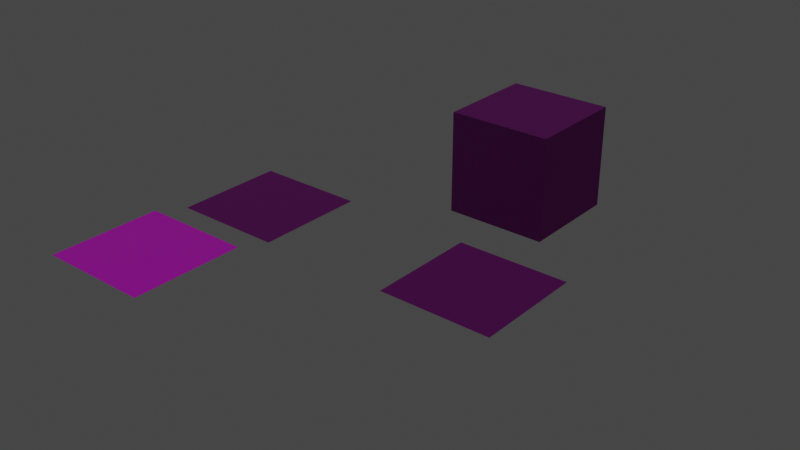 # Source: whereisdisplacement.blend  (saved by Blender 3.2.14; exported with 4.5.12 LTS)
import bpy
from mathutils import Matrix  # noqa: F401  (used for matrix-valued properties, if any)

bpy.ops.wm.read_factory_settings(use_empty=True)
scene = bpy.context.scene
scene.name = 'Scene'

# ---- collections
col_collection = bpy.data.collections.new('Collection'); scene.collection.children.link(col_collection)

# ---- images (referenced by path relative to the original .blend; pixels are not part of the script)
import os
ASSET_DIR = os.environ.get("B2B_ASSET_DIR", "")  # directory of the original .blend (textures are referenced by path, not embedded)
HERE = os.path.dirname(os.path.abspath(__file__))  # packed textures are extracted next to this script under _unpacked/

def load_image(name, relpath, width, height, colorspace="sRGB"):
    """Load a texture the original file referenced (path relative to the .blend, or extracted next to this script)."""
    p = next((c for c in (os.path.join(HERE, relpath), os.path.join(ASSET_DIR, relpath)) if relpath and os.path.exists(c)), "")
    if p:
        img = bpy.data.images.load(p, check_existing=True)
        img.name = name
    else:  # same state as the original file: an image datablock whose file is absent (Cycles renders it pink)
        img = bpy.data.images.new(name, width, height)
        img.source = "FILE"
        img.filepath = "//" + (relpath or name)
    img.colorspace_settings.name = colorspace
    return img
img_bricks007_4k_jpg_roughness_jpg = load_image('Bricks007_4K-JPG_Roughness.jpg', 'Bricks007_4K-JPG_Roughness.jpg', 1024, 1024, 'Non-Color')
img_bricks007_4k_jpg_normaldx_jpg = load_image('Bricks007_4K-JPG_NormalDX.jpg', 'Bricks007_4K-JPG_NormalDX.jpg', 1024, 1024, 'Non-Color')
img_bricks007_4k_jpg_color_jpg = load_image('Bricks007_4K-JPG_Color.jpg', 'Bricks007_4K-JPG_Color.jpg', 1024, 1024, 'sRGB')
img_bricks007_4k_jpg_ambientocclusion_jpg = load_image('Bricks007_4K-JPG_AmbientOcclusion.jpg', 'Bricks007_4K-JPG_AmbientOcclusion.jpg', 1024, 1024, 'sRGB')
img_bricks007_4k_jpg_displacement_jpg = load_image('Bricks007_4K-JPG_Displacement.jpg', 'Bricks007_4K-JPG_Displacement.jpg', 1024, 1024, 'Non-Color')
img_bricks007_4k_jpg_displacement_jpg_001 = load_image('Bricks007_4K-JPG_Displacement.jpg.001', 'Bricks007_4K-JPG_Displacement.jpg', 1024, 1024, 'Non-Color')
img_bricks007_4k_jpg_color_jpg_001 = load_image('Bricks007_4K-JPG_Color.jpg.001', 'Bricks007_4K-JPG_Color.jpg', 1024, 1024, 'sRGB')
img_bricks007_4k_jpg_roughness_jpg_001 = load_image('Bricks007_4K-JPG_Roughness.jpg.001', 'Bricks007_4K-JPG_Roughness.jpg', 1024, 1024, 'Non-Color')
img_bricks007_4k_jpg_normaldx_jpg_001 = load_image('Bricks007_4K-JPG_NormalDX.jpg.001', 'Bricks007_4K-JPG_NormalDX.jpg', 1024, 1024, 'Non-Color')
img_bricks007_4k_jpg_ambientocclusion_jpg_001 = load_image('Bricks007_4K-JPG_AmbientOcclusion.jpg.001', 'Bricks007_4K-JPG_AmbientOcclusion.jpg', 1024, 1024, 'Non-Color')

# ---- materials (node trees are filled in below, after node groups)
mat_ambientcg = bpy.data.materials.new('ambientCG')
mat_ambientcg.displacement_method = 'BOTH'
mat_material_001 = bpy.data.materials.new('Material.001')
mat_material_001.displacement_method = 'BOTH'

# ---- material node trees
mat_ambientcg.use_nodes = True; mat_ambientcg.node_tree.nodes.clear()
_N = mat_ambientcg.node_tree.nodes; _L = mat_ambientcg.node_tree.links
n0 = _N.new('ShaderNodeOutputMaterial'); n0.name = 'Material Output'; n0.location = (655, 300)
n1 = _N.new('ShaderNodeMapping'); n1.name = 'Mapping'; n1.location = (-617, 145)
n2 = _N.new('ShaderNodeTexCoord'); n2.name = 'Texture Coordinate'; n2.location = (-824, 145)
n3 = _N.new('ShaderNodeBsdfPrincipled'); n3.name = 'Principled BSDF'; n3.location = (195, 300)
n3.distribution = 'GGX'
n3.subsurface_method = 'RANDOM_WALK_SKIN'
n3.inputs[3].default_value = 1.45
n3.inputs[27].default_value = (0.0, 0.0, 0.0, 1.0)
n3.inputs[28].default_value = 1.0
n4 = _N.new('ShaderNodeTexImage'); n4.name = 'Image Texture.002'; n4.location = (-366, -344)
n4.image = img_bricks007_4k_jpg_roughness_jpg
n5 = _N.new('ShaderNodeInvert'); n5.name = 'Invert'; n5.location = (-46, -286)
n6 = _N.new('ShaderNodeTexImage'); n6.name = 'Image Texture.003'; n6.location = (-363, -657)
n6.image = img_bricks007_4k_jpg_normaldx_jpg
n7 = _N.new('ShaderNodeTexImage'); n7.name = 'Image Texture'; n7.location = (-363, 263)
n7.image = img_bricks007_4k_jpg_color_jpg
n8 = _N.new('ShaderNodeTexImage'); n8.name = 'Image Texture.001'; n8.location = (-364, -43)
n8.image = img_bricks007_4k_jpg_ambientocclusion_jpg
n9 = _N.new('ShaderNodeNormalMap'); n9.name = 'Normal Map'; n9.location = (-59, -460)
n9.inputs[0].default_value = 10.0
n10 = _N.new('ShaderNodeDisplacement'); n10.name = 'Displacement'; n10.location = (483, -268)
n10.inputs[1].default_value = 0.0
n10.inputs[2].default_value = 0.05
n11 = _N.new('ShaderNodeTexImage'); n11.name = 'Image Texture.004'; n11.location = (112, -523)
n11.image = img_bricks007_4k_jpg_displacement_jpg
n12 = _N.new('ShaderNodeValue'); n12.name = 'Value'; n12.location = (-813, -141)
n12.outputs[0].default_value = 1.0
_L.new(n3.outputs[0], n0.inputs[0])
_L.new(n7.outputs[0], n3.inputs[0])
_L.new(n1.outputs[0], n7.inputs[0])
_L.new(n2.outputs[2], n1.inputs[0])
_L.new(n8.outputs[0], n3.inputs[13])
_L.new(n1.outputs[0], n8.inputs[0])
_L.new(n1.outputs[0], n4.inputs[0])
_L.new(n5.outputs[0], n3.inputs[2])
_L.new(n4.outputs[0], n5.inputs[1])
_L.new(n1.outputs[0], n6.inputs[0])
_L.new(n9.outputs[0], n3.inputs[5])
_L.new(n6.outputs[0], n9.inputs[1])
_L.new(n1.outputs[0], n11.inputs[0])
_L.new(n10.outputs[0], n0.inputs[2])
_L.new(n11.outputs[0], n10.inputs[0])
_L.new(n12.outputs[0], n1.inputs[3])
n0.is_active_output = True
mat_material_001.use_nodes = True; mat_material_001.node_tree.nodes.clear()
_N = mat_material_001.node_tree.nodes; _L = mat_material_001.node_tree.links
n0 = _N.new('ShaderNodeOutputMaterial'); n0.name = 'Material Output'; n0.location = (300, 300)
n1 = _N.new('ShaderNodeBsdfPrincipled'); n1.name = 'Principled BSDF'; n1.location = (10, 300)
n1.distribution = 'GGX'
n1.subsurface_method = 'RANDOM_WALK_SKIN'
n1.inputs[3].default_value = 1.45
n1.inputs[27].default_value = (0.0, 0.0, 0.0, 1.0)
n1.inputs[28].default_value = 1.0
n2 = _N.new('ShaderNodeTexImage'); n2.name = 'Image Texture'; n2.location = (84, -1150)
n2.label = 'Displacement'
n2.image = img_bricks007_4k_jpg_displacement_jpg_001
n3 = _N.new('ShaderNodeDisplacement'); n3.name = 'Displacement'; n3.location = (110, -400)
n3.inputs[1].default_value = 0.0
n3.inputs[2].default_value = 1.0
n4 = _N.new('ShaderNodeTexImage'); n4.name = 'Image Texture.001'; n4.location = (84, -310)
n4.label = 'Base Color'
n4.image = img_bricks007_4k_jpg_color_jpg_001
n5 = _N.new('ShaderNodeTexImage'); n5.name = 'Image Texture.002'; n5.location = (84, -590)
n5.label = 'Roughness'
n5.image = img_bricks007_4k_jpg_roughness_jpg_001
n6 = _N.new('ShaderNodeTexImage'); n6.name = 'Image Texture.003'; n6.location = (84, -870)
n6.label = 'Normal'
n6.image = img_bricks007_4k_jpg_normaldx_jpg_001
n7 = _N.new('ShaderNodeNormalMap'); n7.name = 'Normal Map'; n7.location = (-240, -340)
n8 = _N.new('ShaderNodeTexImage'); n8.name = 'Image Texture.004'; n8.location = (84, -30)
n8.label = 'Ambient Occlusion'
n8.image = img_bricks007_4k_jpg_ambientocclusion_jpg_001
n9 = _N.new('ShaderNodeMapping'); n9.name = 'Mapping'; n9.location = (230, -30)
n10 = _N.new('NodeReroute'); n10.name = 'Reroute'; n10.location = (34, -700)
n10.width = 16
n10.socket_idname = 'NodeSocketVector'
n11 = _N.new('ShaderNodeTexCoord'); n11.name = 'Texture Coordinate'; n11.location = (30, -30)
n12 = _N.new('NodeFrame'); n12.name = 'Frame'; n12.location = (-1270, 330)
n12.label = 'Mapping'
n12.width = 400
n13 = _N.new('NodeFrame'); n13.name = 'Frame.001'; n13.location = (-624, 530)
n13.label = 'Textures'
n13.width = 354
n2.parent = n13
n4.parent = n13
n5.parent = n13
n6.parent = n13
n8.parent = n13
n9.parent = n12
n10.parent = n13
n11.parent = n12
_L.new(n1.outputs[0], n0.inputs[0])
_L.new(n2.outputs[0], n3.inputs[0])
_L.new(n3.outputs[0], n0.inputs[2])
_L.new(n4.outputs[0], n1.inputs[0])
_L.new(n5.outputs[0], n1.inputs[2])
_L.new(n6.outputs[0], n7.inputs[1])
_L.new(n7.outputs[0], n1.inputs[5])
_L.new(n10.outputs[0], n8.inputs[0])
_L.new(n10.outputs[0], n4.inputs[0])
_L.new(n10.outputs[0], n5.inputs[0])
_L.new(n10.outputs[0], n6.inputs[0])
_L.new(n10.outputs[0], n2.inputs[0])
_L.new(n9.outputs[0], n10.inputs[0])
_L.new(n11.outputs[2], n9.inputs[0])
n0.is_active_output = True

# ---- world
world_world = bpy.data.worlds.new('World'); scene.world = world_world
world_world.use_nodes = True; world_world.node_tree.nodes.clear()
_N = world_world.node_tree.nodes; _L = world_world.node_tree.links
n0 = _N.new('ShaderNodeOutputWorld'); n0.name = 'World Output'; n0.location = (300, 300)
n1 = _N.new('ShaderNodeBackground'); n1.name = 'Background'; n1.location = (10, 300)
n1.inputs[0].default_value = (0.05088, 0.05088, 0.05088, 1.0)
_L.new(n1.outputs[0], n0.inputs[0])
n0.is_active_output = True
world_world.color = (0.05088, 0.05088, 0.05088)
world_world.use_sun_shadow = False
world_world.sun_shadow_jitter_overblur = 0.0

# ---- lights
light_point = bpy.data.lights.new('Point', 'SUN')
light_point.transmission_factor = 0.0
light_point.energy = 1.0
light_point.shadow_soft_size = 0.25

# ---- meshes
me_plane = bpy.data.meshes.new('Plane')
me_plane.from_pydata([(-1.0, -1.0, 0.0), (1.0, -1.0, 0.0), (-1.0, 1.0, 0.0), (1.0, 1.0, 0.0)], [], [(0, 1, 3, 2)])
_uv = me_plane.uv_layers.new(name='UVMap')
_uv.uv.foreach_set('vector', [1.0, 1.0, 1.192e-07, 1.0, 0.0, 1.192e-07, 1.0, 0.0])
me_plane.materials.append(mat_ambientcg)
me_plane.update()
me_plane_001 = bpy.data.meshes.new('Plane.001')
me_plane_001.from_pydata([(-1.0, -1.0, 0.0), (1.0, -1.0, 0.0), (-1.0, 1.0, 0.0), (1.0, 1.0, 0.0), (-1.0, 0.0, 0.0), (0.0, -1.0, 0.0), (1.0, 0.0, 0.0), (0.0, 1.0, 0.0), (0.0, 0.0, 0.0), (-1.0, -0.5, 0.0), (0.5, -1.0, 0.0), (1.0, 0.5, 0.0), (-0.5, 1.0, 0.0), (-1.0, 0.5, 0.0), (-0.5, -1.0, 0.0), (1.0, -0.5, 0.0), (0.5, 1.0, 0.0), (0.0, 0.5, 0.0), (0.0, -0.5, 0.0), (-0.5, 0.0, 0.0), (0.5, 0.0, 0.0), (0.5, -0.5, 0.0), (-0.5, -0.5, 0.0), (-0.5, 0.5, 0.0), (0.5, 0.5, 0.0), (-1.0, -0.75, 0.0), (0.75, -1.0, 0.0), (1.0, 0.75, 0.0), (-0.75, 1.0, 0.0), (-1.0, 0.25, 0.0), (-0.25, -1.0, 0.0), (1.0, -0.25, 0.0), (0.25, 1.0, 0.0), (0.0, 0.75, 0.0), (0.0, -0.25, 0.0), (-0.75, 0.0, 0.0), (0.25, 0.0, 0.0), (-1.0, -0.25, 0.0), (0.25, -1.0, 0.0), (1.0, 0.25, 0.0), (-0.25, 1.0, 0.0), (-1.0, 0.75, 0.0), (-0.75, -1.0, 0.0), (1.0, -0.75, 0.0), (0.75, 1.0, 0.0), (0.0, 0.25, 0.0), (0.0, -0.75, 0.0), (-0.25, 0.0, 0.0), (0.75, 0.0, 0.0), (0.5, -0.25, 0.0), (0.5, -0.75, 0.0), (0.25, -0.5, 0.0), (0.75, -0.5, 0.0), (-0.5, -0.25, 0.0), (-0.5, -0.75, 0.0), (-0.75, -0.5, 0.0), (-0.25, -0.5, 0.0), (-0.5, 0.75, 0.0), (-0.5, 0.25, 0.0), (-0.75, 0.5, 0.0), (-0.25, 0.5, 0.0), (0.5, 0.75, 0.0), (0.5, 0.25, 0.0), (0.25, 0.5, 0.0), (0.75, 0.5, 0.0), (0.75, 0.25, 0.0), (0.25, 0.25, 0.0), (0.25, 0.75, 0.0), (-0.25, 0.25, 0.0), (-0.75, 0.25, 0.0), (-0.75, 0.75, 0.0), (-0.25, -0.75, 0.0), (-0.75, -0.75, 0.0), (-0.75, -0.25, 0.0), (0.75, -0.75, 0.0), (0.25, -0.75, 0.0), (0.25, -0.25, 0.0), (0.75, -0.25, 0.0), (-0.25, -0.25, 0.0), (-0.25, 0.75, 0.0), (0.75, 0.75, 0.0), (-1.0, -0.875, 0.0), (0.875, -1.0, 0.0), (1.0, 0.875, 0.0), (-0.875, 1.0, 0.0), (-1.0, 0.125, 0.0), (-0.125, -1.0, 0.0), (1.0, -0.125, 0.0), (0.125, 1.0, 0.0), (0.0, 0.875, 0.0), (0.0, -0.125, 0.0), (-0.875, 0.0, 0.0), (0.125, 0.0, 0.0), (-1.0, -0.375, 0.0), (0.375, -1.0, 0.0), (1.0, 0.375, 0.0), (-0.375, 1.0, 0.0), (-1.0, 0.625, 0.0), (-0.625, -1.0, 0.0), (1.0, -0.625, 0.0), (0.625, 1.0, 0.0), (0.0, 0.375, 0.0), (0.0, -0.625, 0.0), (-0.375, 0.0, 0.0), (0.625, 0.0, 0.0), (0.5, -0.125, 0.0), (0.5, -0.625, 0.0), (0.125, -0.5, 0.0), (0.625, -0.5, 0.0), (-0.5, -0.125, 0.0), (-0.5, -0.625, 0.0), (-0.875, -0.5, 0.0), (-0.375, -0.5, 0.0), (-0.5, 0.875, 0.0), (-0.5, 0.375, 0.0), (-0.875, 0.5, 0.0), (-0.375, 0.5, 0.0), (0.5, 0.875, 0.0), (0.5, 0.375, 0.0), (0.125, 0.5, 0.0), (0.625, 0.5, 0.0), (-1.0, -0.625, 0.0), (0.625, -1.0, 0.0), (1.0, 0.625, 0.0), (-0.625, 1.0, 0.0), (-1.0, 0.375, 0.0), (-0.375, -1.0, 0.0), (1.0, -0.375, 0.0), (0.375, 1.0, 0.0), (0.0, 0.625, 0.0), (0.0, -0.375, 0.0), (-0.625, 0.0, 0.0), (0.375, 0.0, 0.0), (-1.0, -0.125, 0.0), (0.125, -1.0, 0.0), (1.0, 0.125, 0.0), (-0.125, 1.0, 0.0), (-1.0, 0.875, 0.0), (-0.875, -1.0, 0.0), (1.0, -0.875, 0.0), (0.875, 1.0, 0.0), (0.0, 0.125, 0.0), (0.0, -0.875, 0.0), (-0.125, 0.0, 0.0), (0.875, 0.0, 0.0), (0.5, -0.375, 0.0), (0.5, -0.875, 0.0), (0.375, -0.5, 0.0), (0.875, -0.5, 0.0), (-0.5, -0.375, 0.0), (-0.5, -0.875, 0.0), (-0.625, -0.5, 0.0), (-0.125, -0.5, 0.0), (-0.5, 0.625, 0.0), (-0.5, 0.125, 0.0), (-0.625, 0.5, 0.0), (-0.125, 0.5, 0.0), (0.5, 0.625, 0.0), (0.5, 0.125, 0.0), (0.375, 0.5, 0.0), (0.875, 0.5, 0.0), (0.75, 0.375, 0.0), (0.75, 0.125, 0.0), (0.625, 0.25, 0.0), (0.875, 0.25, 0.0), (0.25, 0.375, 0.0), (0.25, 0.125, 0.0), (0.125, 0.25, 0.0), (0.375, 0.25, 0.0), (0.25, 0.875, 0.0), (0.25, 0.625, 0.0), (0.125, 0.75, 0.0), (0.375, 0.75, 0.0), (-0.25, 0.375, 0.0), (-0.25, 0.125, 0.0), (-0.375, 0.25, 0.0), (-0.125, 0.25, 0.0), (-0.75, 0.375, 0.0), (-0.75, 0.125, 0.0), (-0.875, 0.25, 0.0), (-0.625, 0.25, 0.0), (-0.75, 0.875, 0.0), (-0.75, 0.625, 0.0), (-0.875, 0.75, 0.0), (-0.625, 0.75, 0.0), (-0.25, -0.625, 0.0), (-0.25, -0.875, 0.0), (-0.375, -0.75, 0.0), (-0.125, -0.75, 0.0), (-0.75, -0.625, 0.0), (-0.75, -0.875, 0.0), (-0.875, -0.75, 0.0), (-0.625, -0.75, 0.0), (-0.75, -0.125, 0.0), (-0.75, -0.375, 0.0), (-0.875, -0.25, 0.0), (-0.625, -0.25, 0.0), (0.75, -0.625, 0.0), (0.75, -0.875, 0.0), (0.625, -0.75, 0.0), (0.875, -0.75, 0.0), (0.25, -0.625, 0.0), (0.25, -0.875, 0.0), (0.125, -0.75, 0.0), (0.375, -0.75, 0.0), (0.25, -0.125, 0.0), (0.25, -0.375, 0.0), (0.125, -0.25, 0.0), (0.375, -0.25, 0.0), (0.75, -0.125, 0.0), (0.75, -0.375, 0.0), (0.625, -0.25, 0.0), (0.875, -0.25, 0.0), (-0.25, -0.125, 0.0), (-0.25, -0.375, 0.0), (-0.375, -0.25, 0.0), (-0.125, -0.25, 0.0), (-0.25, 0.875, 0.0), (-0.25, 0.625, 0.0), (-0.375, 0.75, 0.0), (-0.125, 0.75, 0.0), (0.75, 0.875, 0.0), (0.75, 0.625, 0.0), (0.625, 0.75, 0.0), (0.875, 0.75, 0.0), (0.875, 0.625, 0.0), (0.625, 0.625, 0.0), (0.625, 0.875, 0.0), (-0.125, 0.625, 0.0), (-0.375, 0.625, 0.0), (-0.375, 0.875, 0.0), (-0.125, -0.375, 0.0), (-0.375, -0.375, 0.0), (-0.375, -0.125, 0.0), (0.875, -0.375, 0.0), (0.625, -0.375, 0.0), (0.625, -0.125, 0.0), (0.375, -0.375, 0.0), (0.125, -0.375, 0.0), (0.125, -0.125, 0.0), (0.375, -0.875, 0.0), (0.125, -0.875, 0.0), (0.125, -0.625, 0.0), (0.875, -0.875, 0.0), (0.625, -0.875, 0.0), (0.625, -0.625, 0.0), (-0.625, -0.375, 0.0), (-0.875, -0.375, 0.0), (-0.875, -0.125, 0.0), (-0.625, -0.875, 0.0), (-0.875, -0.875, 0.0), (-0.875, -0.625, 0.0), (-0.125, -0.875, 0.0), (-0.375, -0.875, 0.0), (-0.375, -0.625, 0.0), (-0.625, 0.625, 0.0), (-0.875, 0.625, 0.0), (-0.875, 0.875, 0.0), (-0.625, 0.125, 0.0), (-0.875, 0.125, 0.0), (-0.875, 0.375, 0.0), (-0.125, 0.125, 0.0), (-0.375, 0.125, 0.0), (-0.375, 0.375, 0.0), (0.375, 0.625, 0.0), (0.125, 0.625, 0.0), (0.125, 0.875, 0.0), (0.375, 0.125, 0.0), (0.125, 0.125, 0.0), (0.125, 0.375, 0.0), (0.875, 0.125, 0.0), (0.625, 0.125, 0.0), (0.625, 0.375, 0.0), (0.875, 0.375, 0.0), (0.375, 0.375, 0.0), (0.375, 0.875, 0.0), (-0.125, 0.375, 0.0), (-0.625, 0.375, 0.0), (-0.625, 0.875, 0.0), (-0.125, -0.625, 0.0), (-0.625, -0.625, 0.0), (-0.625, -0.125, 0.0), (0.875, -0.625, 0.0), (0.375, -0.625, 0.0), (0.375, -0.125, 0.0), (0.875, -0.125, 0.0), (-0.125, -0.125, 0.0), (-0.125, 0.875, 0.0), (0.875, 0.875, 0.0)], [], [(288, 83, 3, 140), (287, 89, 7, 136), (286, 90, 8, 143), (285, 87, 6, 144), (284, 105, 20, 132), (283, 106, 21, 147), (282, 99, 15, 148), (281, 109, 19, 131), (280, 110, 22, 151), (279, 102, 18, 152), (278, 113, 12, 124), (277, 114, 23, 155), (276, 101, 17, 156), (275, 117, 16, 128), (274, 118, 24, 159), (273, 95, 11, 160), (272, 161, 64, 120), (271, 162, 65, 163), (270, 135, 39, 164), (269, 165, 63, 119), (268, 166, 66, 167), (267, 158, 62, 168), (266, 169, 32, 88), (265, 170, 67, 171), (264, 157, 61, 172), (263, 173, 60, 116), (262, 174, 68, 175), (261, 141, 45, 176), (260, 177, 59, 115), (259, 178, 69, 179), (258, 154, 58, 180), (257, 181, 28, 84), (256, 182, 70, 183), (255, 153, 57, 184), (254, 185, 56, 112), (253, 186, 71, 187), (252, 142, 46, 188), (251, 189, 55, 111), (250, 190, 72, 191), (249, 150, 54, 192), (248, 193, 35, 91), (247, 194, 73, 195), (246, 149, 53, 196), (245, 197, 52, 108), (244, 198, 74, 199), (243, 139, 43, 200), (242, 201, 51, 107), (241, 202, 75, 203), (240, 146, 50, 204), (239, 205, 36, 92), (238, 206, 76, 207), (237, 145, 49, 208), (236, 209, 48, 104), (235, 210, 77, 211), (234, 127, 31, 212), (233, 213, 47, 103), (232, 214, 78, 215), (231, 130, 34, 216), (230, 217, 40, 96), (229, 218, 79, 219), (228, 129, 33, 220), (227, 221, 44, 100), (226, 222, 80, 223), (225, 123, 27, 224), (222, 225, 224, 80), (64, 160, 225, 222), (160, 11, 123, 225), (157, 226, 223, 61), (24, 120, 226, 157), (120, 64, 222, 226), (117, 227, 100, 16), (61, 223, 227, 117), (223, 80, 221, 227), (218, 228, 220, 79), (60, 156, 228, 218), (156, 17, 129, 228), (153, 229, 219, 57), (23, 116, 229, 153), (116, 60, 218, 229), (113, 230, 96, 12), (57, 219, 230, 113), (219, 79, 217, 230), (214, 231, 216, 78), (56, 152, 231, 214), (152, 18, 130, 231), (149, 232, 215, 53), (22, 112, 232, 149), (112, 56, 214, 232), (109, 233, 103, 19), (53, 215, 233, 109), (215, 78, 213, 233), (210, 234, 212, 77), (52, 148, 234, 210), (148, 15, 127, 234), (145, 235, 211, 49), (21, 108, 235, 145), (108, 52, 210, 235), (105, 236, 104, 20), (49, 211, 236, 105), (211, 77, 209, 236), (206, 237, 208, 76), (51, 147, 237, 206), (147, 21, 145, 237), (130, 238, 207, 34), (18, 107, 238, 130), (107, 51, 206, 238), (90, 239, 92, 8), (34, 207, 239, 90), (207, 76, 205, 239), (202, 240, 204, 75), (38, 94, 240, 202), (94, 10, 146, 240), (142, 241, 203, 46), (5, 134, 241, 142), (134, 38, 202, 241), (102, 242, 107, 18), (46, 203, 242, 102), (203, 75, 201, 242), (198, 243, 200, 74), (26, 82, 243, 198), (82, 1, 139, 243), (146, 244, 199, 50), (10, 122, 244, 146), (122, 26, 198, 244), (106, 245, 108, 21), (50, 199, 245, 106), (199, 74, 197, 245), (194, 246, 196, 73), (55, 151, 246, 194), (151, 22, 149, 246), (93, 247, 195, 37), (9, 111, 247, 93), (111, 55, 194, 247), (133, 248, 91, 4), (37, 195, 248, 133), (195, 73, 193, 248), (190, 249, 192, 72), (42, 98, 249, 190), (98, 14, 150, 249), (81, 250, 191, 25), (0, 138, 250, 81), (138, 42, 190, 250), (121, 251, 111, 9), (25, 191, 251, 121), (191, 72, 189, 251), (186, 252, 188, 71), (30, 86, 252, 186), (86, 5, 142, 252), (150, 253, 187, 54), (14, 126, 253, 150), (126, 30, 186, 253), (110, 254, 112, 22), (54, 187, 254, 110), (187, 71, 185, 254), (182, 255, 184, 70), (59, 155, 255, 182), (155, 23, 153, 255), (97, 256, 183, 41), (13, 115, 256, 97), (115, 59, 182, 256), (137, 257, 84, 2), (41, 183, 257, 137), (183, 70, 181, 257), (178, 258, 180, 69), (35, 131, 258, 178), (131, 19, 154, 258), (85, 259, 179, 29), (4, 91, 259, 85), (91, 35, 178, 259), (125, 260, 115, 13), (29, 179, 260, 125), (179, 69, 177, 260), (174, 261, 176, 68), (47, 143, 261, 174), (143, 8, 141, 261), (154, 262, 175, 58), (19, 103, 262, 154), (103, 47, 174, 262), (114, 263, 116, 23), (58, 175, 263, 114), (175, 68, 173, 263), (170, 264, 172, 67), (63, 159, 264, 170), (159, 24, 157, 264), (129, 265, 171, 33), (17, 119, 265, 129), (119, 63, 170, 265), (89, 266, 88, 7), (33, 171, 266, 89), (171, 67, 169, 266), (166, 267, 168, 66), (36, 132, 267, 166), (132, 20, 158, 267), (141, 268, 167, 45), (8, 92, 268, 141), (92, 36, 166, 268), (101, 269, 119, 17), (45, 167, 269, 101), (167, 66, 165, 269), (162, 270, 164, 65), (48, 144, 270, 162), (144, 6, 135, 270), (158, 271, 163, 62), (20, 104, 271, 158), (104, 48, 162, 271), (118, 272, 120, 24), (62, 163, 272, 118), (163, 65, 161, 272), (161, 273, 160, 64), (65, 164, 273, 161), (164, 39, 95, 273), (165, 274, 159, 63), (66, 168, 274, 165), (168, 62, 118, 274), (169, 275, 128, 32), (67, 172, 275, 169), (172, 61, 117, 275), (173, 276, 156, 60), (68, 176, 276, 173), (176, 45, 101, 276), (177, 277, 155, 59), (69, 180, 277, 177), (180, 58, 114, 277), (181, 278, 124, 28), (70, 184, 278, 181), (184, 57, 113, 278), (185, 279, 152, 56), (71, 188, 279, 185), (188, 46, 102, 279), (189, 280, 151, 55), (72, 192, 280, 189), (192, 54, 110, 280), (193, 281, 131, 35), (73, 196, 281, 193), (196, 53, 109, 281), (197, 282, 148, 52), (74, 200, 282, 197), (200, 43, 99, 282), (201, 283, 147, 51), (75, 204, 283, 201), (204, 50, 106, 283), (205, 284, 132, 36), (76, 208, 284, 205), (208, 49, 105, 284), (209, 285, 144, 48), (77, 212, 285, 209), (212, 31, 87, 285), (213, 286, 143, 47), (78, 216, 286, 213), (216, 34, 90, 286), (217, 287, 136, 40), (79, 220, 287, 217), (220, 33, 89, 287), (221, 288, 140, 44), (80, 224, 288, 221), (224, 27, 83, 288)])
_uv = me_plane_001.uv_layers.new(name='UVMap')
_uv.uv.foreach_set('vector', [0.0625, 0.0625, 7.451e-09, 0.0625, 0.0, 1.192e-07, 0.0625, 1.118e-07, 0.5625, 0.0625, 0.5, 0.0625, 0.5, 5.96e-08, 0.5625, 5.215e-08, 0.5625, 0.5625, 0.5, 0.5625, 0.5, 0.5, 0.5625, 0.5, 0.0625, 0.5625, 6.706e-08, 0.5625, 5.96e-08, 0.5, 0.0625, 0.5, 0.3125, 0.5625, 0.25, 0.5625, 0.25, 0.5, 0.3125, 0.5, 0.3125, 0.8125, 0.25, 0.8125, 0.25, 0.75, 0.3125, 0.75, 0.0625, 0.8125, 9.686e-08, 0.8125, 8.941e-08, 0.75, 0.0625, 0.75, 0.8125, 0.5625, 0.75, 0.5625, 0.75, 0.5, 0.8125, 0.5, 0.8125, 0.8125, 0.75, 0.8125, 0.75, 0.75, 0.8125, 0.75, 0.5625, 0.8125, 0.5, 0.8125, 0.5, 0.75, 0.5625, 0.75, 0.8125, 0.0625, 0.75, 0.0625, 0.75, 2.98e-08, 0.8125, 2.235e-08, 0.8125, 0.3125, 0.75, 0.3125, 0.75, 0.25, 0.8125, 0.25, 0.5625, 0.3125, 0.5, 0.3125, 0.5, 0.25, 0.5625, 0.25, 0.3125, 0.0625, 0.25, 0.0625, 0.25, 8.941e-08, 0.3125, 8.196e-08, 0.3125, 0.3125, 0.25, 0.3125, 0.25, 0.25, 0.3125, 0.25, 0.0625, 0.3125, 3.725e-08, 0.3125, 2.98e-08, 0.25, 0.0625, 0.25, 0.1875, 0.3125, 0.125, 0.3125, 0.125, 0.25, 0.1875, 0.25, 0.1875, 0.4375, 0.125, 0.4375, 0.125, 0.375, 0.1875, 0.375, 0.0625, 0.4375, 5.215e-08, 0.4375, 4.47e-08, 0.375, 0.0625, 0.375, 0.4375, 0.3125, 0.375, 0.3125, 0.375, 0.25, 0.4375, 0.25, 0.4375, 0.4375, 0.375, 0.4375, 0.375, 0.375, 0.4375, 0.375, 0.3125, 0.4375, 0.25, 0.4375, 0.25, 0.375, 0.3125, 0.375, 0.4375, 0.0625, 0.375, 0.0625, 0.375, 7.451e-08, 0.4375, 6.706e-08, 0.4375, 0.1875, 0.375, 0.1875, 0.375, 0.125, 0.4375, 0.125, 0.3125, 0.1875, 0.25, 0.1875, 0.25, 0.125, 0.3125, 0.125, 0.6875, 0.3125, 0.625, 0.3125, 0.625, 0.25, 0.6875, 0.25, 0.6875, 0.4375, 0.625, 0.4375, 0.625, 0.375, 0.6875, 0.375, 0.5625, 0.4375, 0.5, 0.4375, 0.5, 0.375, 0.5625, 0.375, 0.9375, 0.3125, 0.875, 0.3125, 0.875, 0.25, 0.9375, 0.25, 0.9375, 0.4375, 0.875, 0.4375, 0.875, 0.375, 0.9375, 0.375, 0.8125, 0.4375, 0.75, 0.4375, 0.75, 0.375, 0.8125, 0.375, 0.9375, 0.0625, 0.875, 0.0625, 0.875, 1.49e-08, 0.9375, 7.451e-09, 0.9375, 0.1875, 0.875, 0.1875, 0.875, 0.125, 0.9375, 0.125, 0.8125, 0.1875, 0.75, 0.1875, 0.75, 0.125, 0.8125, 0.125, 0.6875, 0.8125, 0.625, 0.8125, 0.625, 0.75, 0.6875, 0.75, 0.6875, 0.9375, 0.625, 0.9375, 0.625, 0.875, 0.6875, 0.875, 0.5625, 0.9375, 0.5, 0.9375, 0.5, 0.875, 0.5625, 0.875, 0.9375, 0.8125, 0.875, 0.8125, 0.875, 0.75, 0.9375, 0.75, 0.9375, 0.9375, 0.875, 0.9375, 0.875, 0.875, 0.9375, 0.875, 0.8125, 0.9375, 0.75, 0.9375, 0.75, 0.875, 0.8125, 0.875, 0.9375, 0.5625, 0.875, 0.5625, 0.875, 0.5, 0.9375, 0.5, 0.9375, 0.6875, 0.875, 0.6875, 0.875, 0.625, 0.9375, 0.625, 0.8125, 0.6875, 0.75, 0.6875, 0.75, 0.625, 0.8125, 0.625, 0.1875, 0.8125, 0.125, 0.8125, 0.125, 0.75, 0.1875, 0.75, 0.1875, 0.9375, 0.125, 0.9375, 0.125, 0.875, 0.1875, 0.875, 0.0625, 0.9375, 1.118e-07, 0.9375, 1.043e-07, 0.875, 0.0625, 0.875, 0.4375, 0.8125, 0.375, 0.8125, 0.375, 0.75, 0.4375, 0.75, 0.4375, 0.9375, 0.375, 0.9375, 0.375, 0.875, 0.4375, 0.875, 0.3125, 0.9375, 0.25, 0.9375, 0.25, 0.875, 0.3125, 0.875, 0.4375, 0.5625, 0.375, 0.5625, 0.375, 0.5, 0.4375, 0.5, 0.4375, 0.6875, 0.375, 0.6875, 0.375, 0.625, 0.4375, 0.625, 0.3125, 0.6875, 0.25, 0.6875, 0.25, 0.625, 0.3125, 0.625, 0.1875, 0.5625, 0.125, 0.5625, 0.125, 0.5, 0.1875, 0.5, 0.1875, 0.6875, 0.125, 0.6875, 0.125, 0.625, 0.1875, 0.625, 0.0625, 0.6875, 8.196e-08, 0.6875, 7.451e-08, 0.625, 0.0625, 0.625, 0.6875, 0.5625, 0.625, 0.5625, 0.625, 0.5, 0.6875, 0.5, 0.6875, 0.6875, 0.625, 0.6875, 0.625, 0.625, 0.6875, 0.625, 0.5625, 0.6875, 0.5, 0.6875, 0.5, 0.625, 0.5625, 0.625, 0.6875, 0.0625, 0.625, 0.0625, 0.625, 4.47e-08, 0.6875, 3.725e-08, 0.6875, 0.1875, 0.625, 0.1875, 0.625, 0.125, 0.6875, 0.125, 0.5625, 0.1875, 0.5, 0.1875, 0.5, 0.125, 0.5625, 0.125, 0.1875, 0.0625, 0.125, 0.0625, 0.125, 1.043e-07, 0.1875, 9.686e-08, 0.1875, 0.1875, 0.125, 0.1875, 0.125, 0.125, 0.1875, 0.125, 0.0625, 0.1875, 2.235e-08, 0.1875, 1.49e-08, 0.125, 0.0625, 0.125, 0.125, 0.1875, 0.0625, 0.1875, 0.0625, 0.125, 0.125, 0.125, 0.125, 0.25, 0.0625, 0.25, 0.0625, 0.1875, 0.125, 0.1875, 0.0625, 0.25, 2.98e-08, 0.25, 2.235e-08, 0.1875, 0.0625, 0.1875, 0.25, 0.1875, 0.1875, 0.1875, 0.1875, 0.125, 0.25, 0.125, 0.25, 0.25, 0.1875, 0.25, 0.1875, 0.1875, 0.25, 0.1875, 0.1875, 0.25, 0.125, 0.25, 0.125, 0.1875, 0.1875, 0.1875, 0.25, 0.0625, 0.1875, 0.0625, 0.1875, 9.686e-08, 0.25, 8.941e-08, 0.25, 0.125, 0.1875, 0.125, 0.1875, 0.0625, 0.25, 0.0625, 0.1875, 0.125, 0.125, 0.125, 0.125, 0.0625, 0.1875, 0.0625, 0.625, 0.1875, 0.5625, 0.1875, 0.5625, 0.125, 0.625, 0.125, 0.625, 0.25, 0.5625, 0.25, 0.5625, 0.1875, 0.625, 0.1875, 0.5625, 0.25, 0.5, 0.25, 0.5, 0.1875, 0.5625, 0.1875, 0.75, 0.1875, 0.6875, 0.1875, 0.6875, 0.125, 0.75, 0.125, 0.75, 0.25, 0.6875, 0.25, 0.6875, 0.1875, 0.75, 0.1875, 0.6875, 0.25, 0.625, 0.25, 0.625, 0.1875, 0.6875, 0.1875, 0.75, 0.0625, 0.6875, 0.0625, 0.6875, 3.725e-08, 0.75, 2.98e-08, 0.75, 0.125, 0.6875, 0.125, 0.6875, 0.0625, 0.75, 0.0625, 0.6875, 0.125, 0.625, 0.125, 0.625, 0.0625, 0.6875, 0.0625, 0.625, 0.6875, 0.5625, 0.6875, 0.5625, 0.625, 0.625, 0.625, 0.625, 0.75, 0.5625, 0.75, 0.5625, 0.6875, 0.625, 0.6875, 0.5625, 0.75, 0.5, 0.75, 0.5, 0.6875, 0.5625, 0.6875, 0.75, 0.6875, 0.6875, 0.6875, 0.6875, 0.625, 0.75, 0.625, 0.75, 0.75, 0.6875, 0.75, 0.6875, 0.6875, 0.75, 0.6875, 0.6875, 0.75, 0.625, 0.75, 0.625, 0.6875, 0.6875, 0.6875, 0.75, 0.5625, 0.6875, 0.5625, 0.6875, 0.5, 0.75, 0.5, 0.75, 0.625, 0.6875, 0.625, 0.6875, 0.5625, 0.75, 0.5625, 0.6875, 0.625, 0.625, 0.625, 0.625, 0.5625, 0.6875, 0.5625, 0.125, 0.6875, 0.0625, 0.6875, 0.0625, 0.625, 0.125, 0.625, 0.125, 0.75, 0.0625, 0.75, 0.0625, 0.6875, 0.125, 0.6875, 0.0625, 0.75, 8.941e-08, 0.75, 8.196e-08, 0.6875, 0.0625, 0.6875, 0.25, 0.6875, 0.1875, 0.6875, 0.1875, 0.625, 0.25, 0.625, 0.25, 0.75, 0.1875, 0.75, 0.1875, 0.6875, 0.25, 0.6875, 0.1875, 0.75, 0.125, 0.75, 0.125, 0.6875, 0.1875, 0.6875, 0.25, 0.5625, 0.1875, 0.5625, 0.1875, 0.5, 0.25, 0.5, 0.25, 0.625, 0.1875, 0.625, 0.1875, 0.5625, 0.25, 0.5625, 0.1875, 0.625, 0.125, 0.625, 0.125, 0.5625, 0.1875, 0.5625, 0.375, 0.6875, 0.3125, 0.6875, 0.3125, 0.625, 0.375, 0.625, 0.375, 0.75, 0.3125, 0.75, 0.3125, 0.6875, 0.375, 0.6875, 0.3125, 0.75, 0.25, 0.75, 0.25, 0.6875, 0.3125, 0.6875, 0.5, 0.6875, 0.4375, 0.6875, 0.4375, 0.625, 0.5, 0.625, 0.5, 0.75, 0.4375, 0.75, 0.4375, 0.6875, 0.5, 0.6875, 0.4375, 0.75, 0.375, 0.75, 0.375, 0.6875, 0.4375, 0.6875, 0.5, 0.5625, 0.4375, 0.5625, 0.4375, 0.5, 0.5, 0.5, 0.5, 0.625, 0.4375, 0.625, 0.4375, 0.5625, 0.5, 0.5625, 0.4375, 0.625, 0.375, 0.625, 0.375, 0.5625, 0.4375, 0.5625, 0.375, 0.9375, 0.3125, 0.9375, 0.3125, 0.875, 0.375, 0.875, 0.375, 1.0, 0.3125, 1.0, 0.3125, 0.9375, 0.375, 0.9375, 0.3125, 1.0, 0.25, 1.0, 0.25, 0.9375, 0.3125, 0.9375, 0.5, 0.9375, 0.4375, 0.9375, 0.4375, 0.875, 0.5, 0.875, 0.5, 1.0, 0.4375, 1.0, 0.4375, 0.9375, 0.5, 0.9375, 0.4375, 1.0, 0.375, 1.0, 0.375, 0.9375, 0.4375, 0.9375, 0.5, 0.8125, 0.4375, 0.8125, 0.4375, 0.75, 0.5, 0.75, 0.5, 0.875, 0.4375, 0.875, 0.4375, 0.8125, 0.5, 0.8125, 0.4375, 0.875, 0.375, 0.875, 0.375, 0.8125, 0.4375, 0.8125, 0.125, 0.9375, 0.0625, 0.9375, 0.0625, 0.875, 0.125, 0.875, 0.125, 1.0, 0.0625, 1.0, 0.0625, 0.9375, 0.125, 0.9375, 0.0625, 1.0, 1.192e-07, 1.0, 1.118e-07, 0.9375, 0.0625, 0.9375, 0.25, 0.9375, 0.1875, 0.9375, 0.1875, 0.875, 0.25, 0.875, 0.25, 1.0, 0.1875, 1.0, 0.1875, 0.9375, 0.25, 0.9375, 0.1875, 1.0, 0.125, 1.0, 0.125, 0.9375, 0.1875, 0.9375, 0.25, 0.8125, 0.1875, 0.8125, 0.1875, 0.75, 0.25, 0.75, 0.25, 0.875, 0.1875, 0.875, 0.1875, 0.8125, 0.25, 0.8125, 0.1875, 0.875, 0.125, 0.875, 0.125, 0.8125, 0.1875, 0.8125, 0.875, 0.6875, 0.8125, 0.6875, 0.8125, 0.625, 0.875, 0.625, 0.875, 0.75, 0.8125, 0.75, 0.8125, 0.6875, 0.875, 0.6875, 0.8125, 0.75, 0.75, 0.75, 0.75, 0.6875, 0.8125, 0.6875, 1.0, 0.6875, 0.9375, 0.6875, 0.9375, 0.625, 1.0, 0.625, 1.0, 0.75, 0.9375, 0.75, 0.9375, 0.6875, 1.0, 0.6875, 0.9375, 0.75, 0.875, 0.75, 0.875, 0.6875, 0.9375, 0.6875, 1.0, 0.5625, 0.9375, 0.5625, 0.9375, 0.5, 1.0, 0.5, 1.0, 0.625, 0.9375, 0.625, 0.9375, 0.5625, 1.0, 0.5625, 0.9375, 0.625, 0.875, 0.625, 0.875, 0.5625, 0.9375, 0.5625, 0.875, 0.9375, 0.8125, 0.9375, 0.8125, 0.875, 0.875, 0.875, 0.875, 1.0, 0.8125, 1.0, 0.8125, 0.9375, 0.875, 0.9375, 0.8125, 1.0, 0.75, 1.0, 0.75, 0.9375, 0.8125, 0.9375, 1.0, 0.9375, 0.9375, 0.9375, 0.9375, 0.875, 1.0, 0.875, 1.0, 1.0, 0.9375, 1.0, 0.9375, 0.9375, 1.0, 0.9375, 0.9375, 1.0, 0.875, 1.0, 0.875, 0.9375, 0.9375, 0.9375, 1.0, 0.8125, 0.9375, 0.8125, 0.9375, 0.75, 1.0, 0.75, 1.0, 0.875, 0.9375, 0.875, 0.9375, 0.8125, 1.0, 0.8125, 0.9375, 0.875, 0.875, 0.875, 0.875, 0.8125, 0.9375, 0.8125, 0.625, 0.9375, 0.5625, 0.9375, 0.5625, 0.875, 0.625, 0.875, 0.625, 1.0, 0.5625, 1.0, 0.5625, 0.9375, 0.625, 0.9375, 0.5625, 1.0, 0.5, 1.0, 0.5, 0.9375, 0.5625, 0.9375, 0.75, 0.9375, 0.6875, 0.9375, 0.6875, 0.875, 0.75, 0.875, 0.75, 1.0, 0.6875, 1.0, 0.6875, 0.9375, 0.75, 0.9375, 0.6875, 1.0, 0.625, 1.0, 0.625, 0.9375, 0.6875, 0.9375, 0.75, 0.8125, 0.6875, 0.8125, 0.6875, 0.75, 0.75, 0.75, 0.75, 0.875, 0.6875, 0.875, 0.6875, 0.8125, 0.75, 0.8125, 0.6875, 0.875, 0.625, 0.875, 0.625, 0.8125, 0.6875, 0.8125, 0.875, 0.1875, 0.8125, 0.1875, 0.8125, 0.125, 0.875, 0.125, 0.875, 0.25, 0.8125, 0.25, 0.8125, 0.1875, 0.875, 0.1875, 0.8125, 0.25, 0.75, 0.25, 0.75, 0.1875, 0.8125, 0.1875, 1.0, 0.1875, 0.9375, 0.1875, 0.9375, 0.125, 1.0, 0.125, 1.0, 0.25, 0.9375, 0.25, 0.9375, 0.1875, 1.0, 0.1875, 0.9375, 0.25, 0.875, 0.25, 0.875, 0.1875, 0.9375, 0.1875, 1.0, 0.0625, 0.9375, 0.0625, 0.9375, 7.451e-09, 1.0, 0.0, 1.0, 0.125, 0.9375, 0.125, 0.9375, 0.0625, 1.0, 0.0625, 0.9375, 0.125, 0.875, 0.125, 0.875, 0.0625, 0.9375, 0.0625, 0.875, 0.4375, 0.8125, 0.4375, 0.8125, 0.375, 0.875, 0.375, 0.875, 0.5, 0.8125, 0.5, 0.8125, 0.4375, 0.875, 0.4375, 0.8125, 0.5, 0.75, 0.5, 0.75, 0.4375, 0.8125, 0.4375, 1.0, 0.4375, 0.9375, 0.4375, 0.9375, 0.375, 1.0, 0.375, 1.0, 0.5, 0.9375, 0.5, 0.9375, 0.4375, 1.0, 0.4375, 0.9375, 0.5, 0.875, 0.5, 0.875, 0.4375, 0.9375, 0.4375, 1.0, 0.3125, 0.9375, 0.3125, 0.9375, 0.25, 1.0, 0.25, 1.0, 0.375, 0.9375, 0.375, 0.9375, 0.3125, 1.0, 0.3125, 0.9375, 0.375, 0.875, 0.375, 0.875, 0.3125, 0.9375, 0.3125, 0.625, 0.4375, 0.5625, 0.4375, 0.5625, 0.375, 0.625, 0.375, 0.625, 0.5, 0.5625, 0.5, 0.5625, 0.4375, 0.625, 0.4375, 0.5625, 0.5, 0.5, 0.5, 0.5, 0.4375, 0.5625, 0.4375, 0.75, 0.4375, 0.6875, 0.4375, 0.6875, 0.375, 0.75, 0.375, 0.75, 0.5, 0.6875, 0.5, 0.6875, 0.4375, 0.75, 0.4375, 0.6875, 0.5, 0.625, 0.5, 0.625, 0.4375, 0.6875, 0.4375, 0.75, 0.3125, 0.6875, 0.3125, 0.6875, 0.25, 0.75, 0.25, 0.75, 0.375, 0.6875, 0.375, 0.6875, 0.3125, 0.75, 0.3125, 0.6875, 0.375, 0.625, 0.375, 0.625, 0.3125, 0.6875, 0.3125, 0.375, 0.1875, 0.3125, 0.1875, 0.3125, 0.125, 0.375, 0.125, 0.375, 0.25, 0.3125, 0.25, 0.3125, 0.1875, 0.375, 0.1875, 0.3125, 0.25, 0.25, 0.25, 0.25, 0.1875, 0.3125, 0.1875, 0.5, 0.1875, 0.4375, 0.1875, 0.4375, 0.125, 0.5, 0.125, 0.5, 0.25, 0.4375, 0.25, 0.4375, 0.1875, 0.5, 0.1875, 0.4375, 0.25, 0.375, 0.25, 0.375, 0.1875, 0.4375, 0.1875, 0.5, 0.0625, 0.4375, 0.0625, 0.4375, 6.706e-08, 0.5, 5.96e-08, 0.5, 0.125, 0.4375, 0.125, 0.4375, 0.0625, 0.5, 0.0625, 0.4375, 0.125, 0.375, 0.125, 0.375, 0.0625, 0.4375, 0.0625, 0.375, 0.4375, 0.3125, 0.4375, 0.3125, 0.375, 0.375, 0.375, 0.375, 0.5, 0.3125, 0.5, 0.3125, 0.4375, 0.375, 0.4375, 0.3125, 0.5, 0.25, 0.5, 0.25, 0.4375, 0.3125, 0.4375, 0.5, 0.4375, 0.4375, 0.4375, 0.4375, 0.375, 0.5, 0.375, 0.5, 0.5, 0.4375, 0.5, 0.4375, 0.4375, 0.5, 0.4375, 0.4375, 0.5, 0.375, 0.5, 0.375, 0.4375, 0.4375, 0.4375, 0.5, 0.3125, 0.4375, 0.3125, 0.4375, 0.25, 0.5, 0.25, 0.5, 0.375, 0.4375, 0.375, 0.4375, 0.3125, 0.5, 0.3125, 0.4375, 0.375, 0.375, 0.375, 0.375, 0.3125, 0.4375, 0.3125, 0.125, 0.4375, 0.0625, 0.4375, 0.0625, 0.375, 0.125, 0.375, 0.125, 0.5, 0.0625, 0.5, 0.0625, 0.4375, 0.125, 0.4375, 0.0625, 0.5, 5.96e-08, 0.5, 5.215e-08, 0.4375, 0.0625, 0.4375, 0.25, 0.4375, 0.1875, 0.4375, 0.1875, 0.375, 0.25, 0.375, 0.25, 0.5, 0.1875, 0.5, 0.1875, 0.4375, 0.25, 0.4375, 0.1875, 0.5, 0.125, 0.5, 0.125, 0.4375, 0.1875, 0.4375, 0.25, 0.3125, 0.1875, 0.3125, 0.1875, 0.25, 0.25, 0.25, 0.25, 0.375, 0.1875, 0.375, 0.1875, 0.3125, 0.25, 0.3125, 0.1875, 0.375, 0.125, 0.375, 0.125, 0.3125, 0.1875, 0.3125, 0.125, 0.3125, 0.0625, 0.3125, 0.0625, 0.25, 0.125, 0.25, 0.125, 0.375, 0.0625, 0.375, 0.0625, 0.3125, 0.125, 0.3125, 0.0625, 0.375, 4.47e-08, 0.375, 3.725e-08, 0.3125, 0.0625, 0.3125, 0.375, 0.3125, 0.3125, 0.3125, 0.3125, 0.25, 0.375, 0.25, 0.375, 0.375, 0.3125, 0.375, 0.3125, 0.3125, 0.375, 0.3125, 0.3125, 0.375, 0.25, 0.375, 0.25, 0.3125, 0.3125, 0.3125, 0.375, 0.0625, 0.3125, 0.0625, 0.3125, 8.196e-08, 0.375, 7.451e-08, 0.375, 0.125, 0.3125, 0.125, 0.3125, 0.0625, 0.375, 0.0625, 0.3125, 0.125, 0.25, 0.125, 0.25, 0.0625, 0.3125, 0.0625, 0.625, 0.3125, 0.5625, 0.3125, 0.5625, 0.25, 0.625, 0.25, 0.625, 0.375, 0.5625, 0.375, 0.5625, 0.3125, 0.625, 0.3125, 0.5625, 0.375, 0.5, 0.375, 0.5, 0.3125, 0.5625, 0.3125, 0.875, 0.3125, 0.8125, 0.3125, 0.8125, 0.25, 0.875, 0.25, 0.875, 0.375, 0.8125, 0.375, 0.8125, 0.3125, 0.875, 0.3125, 0.8125, 0.375, 0.75, 0.375, 0.75, 0.3125, 0.8125, 0.3125, 0.875, 0.0625, 0.8125, 0.0625, 0.8125, 2.235e-08, 0.875, 1.49e-08, 0.875, 0.125, 0.8125, 0.125, 0.8125, 0.0625, 0.875, 0.0625, 0.8125, 0.125, 0.75, 0.125, 0.75, 0.0625, 0.8125, 0.0625, 0.625, 0.8125, 0.5625, 0.8125, 0.5625, 0.75, 0.625, 0.75, 0.625, 0.875, 0.5625, 0.875, 0.5625, 0.8125, 0.625, 0.8125, 0.5625, 0.875, 0.5, 0.875, 0.5, 0.8125, 0.5625, 0.8125, 0.875, 0.8125, 0.8125, 0.8125, 0.8125, 0.75, 0.875, 0.75, 0.875, 0.875, 0.8125, 0.875, 0.8125, 0.8125, 0.875, 0.8125, 0.8125, 0.875, 0.75, 0.875, 0.75, 0.8125, 0.8125, 0.8125, 0.875, 0.5625, 0.8125, 0.5625, 0.8125, 0.5, 0.875, 0.5, 0.875, 0.625, 0.8125, 0.625, 0.8125, 0.5625, 0.875, 0.5625, 0.8125, 0.625, 0.75, 0.625, 0.75, 0.5625, 0.8125, 0.5625, 0.125, 0.8125, 0.0625, 0.8125, 0.0625, 0.75, 0.125, 0.75, 0.125, 0.875, 0.0625, 0.875, 0.0625, 0.8125, 0.125, 0.8125, 0.0625, 0.875, 1.043e-07, 0.875, 9.686e-08, 0.8125, 0.0625, 0.8125, 0.375, 0.8125, 0.3125, 0.8125, 0.3125, 0.75, 0.375, 0.75, 0.375, 0.875, 0.3125, 0.875, 0.3125, 0.8125, 0.375, 0.8125, 0.3125, 0.875, 0.25, 0.875, 0.25, 0.8125, 0.3125, 0.8125, 0.375, 0.5625, 0.3125, 0.5625, 0.3125, 0.5, 0.375, 0.5, 0.375, 0.625, 0.3125, 0.625, 0.3125, 0.5625, 0.375, 0.5625, 0.3125, 0.625, 0.25, 0.625, 0.25, 0.5625, 0.3125, 0.5625, 0.125, 0.5625, 0.0625, 0.5625, 0.0625, 0.5, 0.125, 0.5, 0.125, 0.625, 0.0625, 0.625, 0.0625, 0.5625, 0.125, 0.5625, 0.0625, 0.625, 7.451e-08, 0.625, 6.706e-08, 0.5625, 0.0625, 0.5625, 0.625, 0.5625, 0.5625, 0.5625, 0.5625, 0.5, 0.625, 0.5, 0.625, 0.625, 0.5625, 0.625, 0.5625, 0.5625, 0.625, 0.5625, 0.5625, 0.625, 0.5, 0.625, 0.5, 0.5625, 0.5625, 0.5625, 0.625, 0.0625, 0.5625, 0.0625, 0.5625, 5.215e-08, 0.625, 4.47e-08, 0.625, 0.125, 0.5625, 0.125, 0.5625, 0.0625, 0.625, 0.0625, 0.5625, 0.125, 0.5, 0.125, 0.5, 0.0625, 0.5625, 0.0625, 0.125, 0.0625, 0.0625, 0.0625, 0.0625, 1.118e-07, 0.125, 1.043e-07, 0.125, 0.125, 0.0625, 0.125, 0.0625, 0.0625, 0.125, 0.0625, 0.0625, 0.125, 1.49e-08, 0.125, 7.451e-09, 0.0625, 0.0625, 0.0625])
me_plane_001.materials.append(mat_ambientcg)
me_plane_001.update()
me_plane_002 = bpy.data.meshes.new('Plane.002')
me_plane_002.from_pydata([(-1.0, -1.0, 0.0), (1.0, -1.0, 0.0), (-1.0, 1.0, 0.0), (1.0, 1.0, 0.0)], [], [(0, 1, 3, 2)])
_uv = me_plane_002.uv_layers.new(name='UVMap')
_uv.uv.foreach_set('vector', [1.0, 1.0, 1.192e-07, 1.0, 0.0, 1.192e-07, 1.0, 0.0])
me_plane_002.materials.append(mat_material_001)
me_plane_002.update()
me_cube = bpy.data.meshes.new('Cube')
me_cube.from_pydata([(-1.0, -1.0, -1.0), (-1.0, -1.0, 1.0), (-1.0, 1.0, -1.0), (-1.0, 1.0, 1.0), (1.0, -1.0, -1.0), (1.0, -1.0, 1.0), (1.0, 1.0, -1.0), (1.0, 1.0, 1.0)], [], [(0, 1, 3, 2), (2, 3, 7, 6), (6, 7, 5, 4), (4, 5, 1, 0), (2, 6, 4, 0), (7, 3, 1, 5)])
_uv = me_cube.uv_layers.new(name='UVMap')
_uv.uv.foreach_set('vector', [0.375, 0.0, 0.625, 0.0, 0.625, 0.25, 0.375, 0.25, 0.375, 0.25, 0.625, 0.25, 0.625, 0.5, 0.375, 0.5, 0.375, 0.5, 0.625, 0.5, 0.625, 0.75, 0.375, 0.75, 0.375, 0.75, 0.625, 0.75, 0.625, 1.0, 0.375, 1.0, 0.125, 0.5, 0.375, 0.5, 0.375, 0.75, 0.125, 0.75, 0.625, 0.5, 0.875, 0.5, 0.875, 0.75, 0.625, 0.75])
me_cube.materials.append(mat_ambientcg)
me_cube.update()

# ---- objects
ob_plane = bpy.data.objects.new('Plane', me_plane)
ob_plane_001 = bpy.data.objects.new('Plane.001', me_plane_001)
ob_point = bpy.data.objects.new('Point', light_point)
ob_plane_002 = bpy.data.objects.new('Plane.002', me_plane_002)
ob_cube = bpy.data.objects.new('Cube', me_cube)

# ---- transforms, parenting, visibility, modifiers, constraints
ob_plane.location = (-2.328, 0.0, 0.0)
ob_plane_001.location = (2.103, -0.06025, 0.04199)
ob_plane_001.cycles.use_adaptive_subdivision = True
_m = ob_plane_001.modifiers.new('Subdivision', 'SUBSURF')
_m.subdivision_type = 'SIMPLE'
ob_point.location = (2.16, 0.0, 1.812)
ob_plane_002.location = (-2.207, -2.753, 0.0)
ob_cube.location = (0.0, 4.483, 0.0)

# ---- collection membership
col_collection.objects.link(ob_plane)
col_collection.objects.link(ob_plane_001)
col_collection.objects.link(ob_point)
col_collection.objects.link(ob_plane_002)
col_collection.objects.link(ob_cube)

# ---- scene / render settings (as saved in the file)
scene.frame_start = 1; scene.frame_end = 250; scene.frame_set(1)
scene.render.engine = 'CYCLES'
scene.cycles.feature_set = 'EXPERIMENTAL'
scene.cycles.sampling_pattern = 'TABULATED_SOBOL'
scene.cycles.use_light_tree = False
scene.eevee.use_gtao = True
scene.eevee.gtao_distance = 1.28
scene.view_settings.view_transform = 'Filmic'
bpy.context.view_layer.update()

# ---- added for rendering (the .blend has no active camera): camera
cam_auto = bpy.data.cameras.new('AutoCamera')
cam_auto.lens = 50.0
cam_auto.sensor_width = 36.0
cam_auto.clip_end = 1000.0
ob_auto_camera = bpy.data.objects.new('AutoCamera', cam_auto)
scene.collection.objects.link(ob_auto_camera)
ob_auto_camera.location = (10.4636, -11.8259, 8.46075)
ob_auto_camera.rotation_euler = (1.09748, -7.21219e-08, 0.694738)
scene.camera = ob_auto_camera
bpy.context.view_layer.update()
